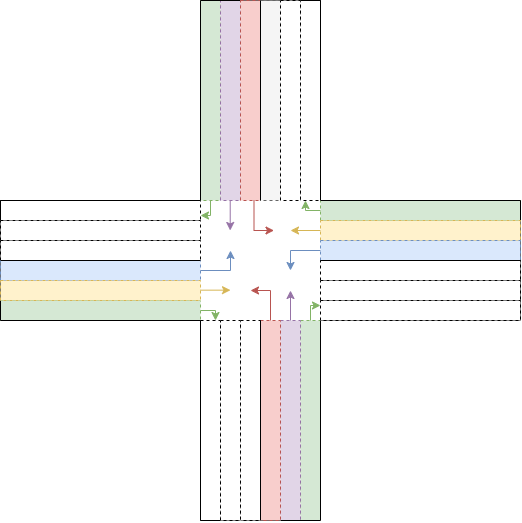

The diagram above was exported from draw.io. Its source (the exported page's mxGraphModel, read from the mxfile embedded in the PNG):
<mxGraphModel dx="1179" dy="639" grid="1" gridSize="10" guides="1" tooltips="1" connect="1" arrows="1" fold="1" page="1" pageScale="1" pageWidth="827" pageHeight="1169" math="0" shadow="0">
  <root>
    <mxCell id="0" />
    <mxCell id="1" parent="0" />
    <mxCell id="bl7aR2Q9c4IS6-mOVcb2-1" value="" style="rounded=0;whiteSpace=wrap;html=1;dashed=1;" vertex="1" parent="1">
      <mxGeometry x="153" y="230" width="200" height="20" as="geometry" />
    </mxCell>
    <mxCell id="bl7aR2Q9c4IS6-mOVcb2-3" value="" style="rounded=0;whiteSpace=wrap;html=1;dashed=1;fillColor=#d5e8d4;strokeColor=#82b366;" vertex="1" parent="1">
      <mxGeometry x="153" y="330" width="200" height="20" as="geometry" />
    </mxCell>
    <mxCell id="bl7aR2Q9c4IS6-mOVcb2-4" value="" style="rounded=0;whiteSpace=wrap;html=1;dashed=1;fillColor=#d5e8d4;strokeColor=#82b366;" vertex="1" parent="1">
      <mxGeometry x="353" y="30" width="20" height="200" as="geometry" />
    </mxCell>
    <mxCell id="bl7aR2Q9c4IS6-mOVcb2-5" value="" style="rounded=0;whiteSpace=wrap;html=1;dashed=1;fillColor=#e1d5e7;strokeColor=#9673a6;" vertex="1" parent="1">
      <mxGeometry x="373" y="30" width="20" height="200" as="geometry" />
    </mxCell>
    <mxCell id="bl7aR2Q9c4IS6-mOVcb2-6" value="" style="rounded=0;whiteSpace=wrap;html=1;dashed=1;fillColor=#d5e8d4;strokeColor=#82b366;" vertex="1" parent="1">
      <mxGeometry x="453" y="350" width="20" height="200" as="geometry" />
    </mxCell>
    <mxCell id="bl7aR2Q9c4IS6-mOVcb2-8" value="" style="rounded=0;whiteSpace=wrap;html=1;dashed=1;fillColor=#d5e8d4;strokeColor=#82b366;" vertex="1" parent="1">
      <mxGeometry x="473" y="230" width="200" height="20" as="geometry" />
    </mxCell>
    <mxCell id="bl7aR2Q9c4IS6-mOVcb2-9" value="" style="rounded=0;whiteSpace=wrap;html=1;dashed=1;" vertex="1" parent="1">
      <mxGeometry x="453" y="30" width="20" height="200" as="geometry" />
    </mxCell>
    <mxCell id="bl7aR2Q9c4IS6-mOVcb2-10" value="" style="rounded=0;whiteSpace=wrap;html=1;dashed=1;fillColor=#e1d5e7;strokeColor=#9673a6;" vertex="1" parent="1">
      <mxGeometry x="433" y="350" width="20" height="200" as="geometry" />
    </mxCell>
    <mxCell id="bl7aR2Q9c4IS6-mOVcb2-11" value="" style="rounded=0;whiteSpace=wrap;html=1;dashed=1;" vertex="1" parent="1">
      <mxGeometry x="353" y="350" width="20" height="200" as="geometry" />
    </mxCell>
    <mxCell id="bl7aR2Q9c4IS6-mOVcb2-12" value="" style="endArrow=none;html=1;rounded=0;exitX=0;exitY=1;exitDx=0;exitDy=0;entryX=0;entryY=0;entryDx=0;entryDy=0;" edge="1" parent="1" source="bl7aR2Q9c4IS6-mOVcb2-3" target="bl7aR2Q9c4IS6-mOVcb2-1">
      <mxGeometry width="50" height="50" relative="1" as="geometry">
        <mxPoint x="463" y="320" as="sourcePoint" />
        <mxPoint x="513" y="270" as="targetPoint" />
      </mxGeometry>
    </mxCell>
    <mxCell id="bl7aR2Q9c4IS6-mOVcb2-17" value="" style="endArrow=none;html=1;rounded=0;exitX=0;exitY=1;exitDx=0;exitDy=0;entryX=1;entryY=1;entryDx=0;entryDy=0;" edge="1" parent="1" source="bl7aR2Q9c4IS6-mOVcb2-3" target="bl7aR2Q9c4IS6-mOVcb2-3">
      <mxGeometry width="50" height="50" relative="1" as="geometry">
        <mxPoint x="463" y="320" as="sourcePoint" />
        <mxPoint x="513" y="270" as="targetPoint" />
      </mxGeometry>
    </mxCell>
    <mxCell id="bl7aR2Q9c4IS6-mOVcb2-19" value="" style="endArrow=none;html=1;rounded=0;entryX=1;entryY=0;entryDx=0;entryDy=0;" edge="1" parent="1" target="bl7aR2Q9c4IS6-mOVcb2-1">
      <mxGeometry width="50" height="50" relative="1" as="geometry">
        <mxPoint x="153" y="230" as="sourcePoint" />
        <mxPoint x="513" y="270" as="targetPoint" />
      </mxGeometry>
    </mxCell>
    <mxCell id="bl7aR2Q9c4IS6-mOVcb2-21" value="" style="endArrow=none;html=1;rounded=0;exitX=0;exitY=0;exitDx=0;exitDy=0;entryX=0;entryY=1;entryDx=0;entryDy=0;" edge="1" parent="1" source="bl7aR2Q9c4IS6-mOVcb2-4" target="bl7aR2Q9c4IS6-mOVcb2-4">
      <mxGeometry width="50" height="50" relative="1" as="geometry">
        <mxPoint x="463" y="320" as="sourcePoint" />
        <mxPoint x="513" y="270" as="targetPoint" />
      </mxGeometry>
    </mxCell>
    <mxCell id="bl7aR2Q9c4IS6-mOVcb2-22" value="" style="endArrow=none;html=1;rounded=0;exitX=0;exitY=0;exitDx=0;exitDy=0;entryX=1;entryY=0;entryDx=0;entryDy=0;" edge="1" parent="1" source="bl7aR2Q9c4IS6-mOVcb2-4" target="bl7aR2Q9c4IS6-mOVcb2-9">
      <mxGeometry width="50" height="50" relative="1" as="geometry">
        <mxPoint x="463" y="320" as="sourcePoint" />
        <mxPoint x="513" y="270" as="targetPoint" />
      </mxGeometry>
    </mxCell>
    <mxCell id="bl7aR2Q9c4IS6-mOVcb2-23" value="" style="endArrow=none;html=1;rounded=0;exitX=1;exitY=0;exitDx=0;exitDy=0;entryX=0;entryY=0;entryDx=0;entryDy=0;" edge="1" parent="1" source="bl7aR2Q9c4IS6-mOVcb2-9" target="bl7aR2Q9c4IS6-mOVcb2-8">
      <mxGeometry width="50" height="50" relative="1" as="geometry">
        <mxPoint x="463" y="320" as="sourcePoint" />
        <mxPoint x="513" y="270" as="targetPoint" />
      </mxGeometry>
    </mxCell>
    <mxCell id="bl7aR2Q9c4IS6-mOVcb2-24" value="" style="endArrow=none;html=1;rounded=0;exitX=0;exitY=0;exitDx=0;exitDy=0;entryX=1;entryY=0;entryDx=0;entryDy=0;" edge="1" parent="1" source="bl7aR2Q9c4IS6-mOVcb2-8" target="bl7aR2Q9c4IS6-mOVcb2-8">
      <mxGeometry width="50" height="50" relative="1" as="geometry">
        <mxPoint x="613" y="210" as="sourcePoint" />
        <mxPoint x="663" y="160" as="targetPoint" />
      </mxGeometry>
    </mxCell>
    <mxCell id="bl7aR2Q9c4IS6-mOVcb2-25" value="" style="endArrow=none;html=1;rounded=0;exitX=1;exitY=0;exitDx=0;exitDy=0;entryX=1;entryY=1;entryDx=0;entryDy=0;" edge="1" parent="1" source="bl7aR2Q9c4IS6-mOVcb2-8">
      <mxGeometry width="50" height="50" relative="1" as="geometry">
        <mxPoint x="723" y="270" as="sourcePoint" />
        <mxPoint x="673" y="350" as="targetPoint" />
      </mxGeometry>
    </mxCell>
    <mxCell id="bl7aR2Q9c4IS6-mOVcb2-26" value="" style="endArrow=none;html=1;rounded=0;exitX=0;exitY=1;exitDx=0;exitDy=0;" edge="1" parent="1">
      <mxGeometry width="50" height="50" relative="1" as="geometry">
        <mxPoint x="473" y="350" as="sourcePoint" />
        <mxPoint x="673" y="350" as="targetPoint" />
      </mxGeometry>
    </mxCell>
    <mxCell id="bl7aR2Q9c4IS6-mOVcb2-27" value="" style="endArrow=none;html=1;rounded=0;exitX=1;exitY=1;exitDx=0;exitDy=0;entryX=0;entryY=1;entryDx=0;entryDy=0;" edge="1" parent="1" source="bl7aR2Q9c4IS6-mOVcb2-6">
      <mxGeometry width="50" height="50" relative="1" as="geometry">
        <mxPoint x="463" y="320" as="sourcePoint" />
        <mxPoint x="473" y="350" as="targetPoint" />
      </mxGeometry>
    </mxCell>
    <mxCell id="bl7aR2Q9c4IS6-mOVcb2-28" value="" style="endArrow=none;html=1;rounded=0;exitX=0;exitY=1;exitDx=0;exitDy=0;entryX=1;entryY=1;entryDx=0;entryDy=0;" edge="1" parent="1" source="bl7aR2Q9c4IS6-mOVcb2-11" target="bl7aR2Q9c4IS6-mOVcb2-6">
      <mxGeometry width="50" height="50" relative="1" as="geometry">
        <mxPoint x="463" y="320" as="sourcePoint" />
        <mxPoint x="513" y="270" as="targetPoint" />
      </mxGeometry>
    </mxCell>
    <mxCell id="bl7aR2Q9c4IS6-mOVcb2-29" value="" style="endArrow=none;html=1;rounded=0;exitX=0;exitY=1;exitDx=0;exitDy=0;entryX=0;entryY=0;entryDx=0;entryDy=0;" edge="1" parent="1" source="bl7aR2Q9c4IS6-mOVcb2-11" target="bl7aR2Q9c4IS6-mOVcb2-11">
      <mxGeometry width="50" height="50" relative="1" as="geometry">
        <mxPoint x="463" y="320" as="sourcePoint" />
        <mxPoint x="513" y="270" as="targetPoint" />
      </mxGeometry>
    </mxCell>
    <mxCell id="bl7aR2Q9c4IS6-mOVcb2-31" value="" style="rounded=0;whiteSpace=wrap;html=1;dashed=1;fillColor=#fff2cc;strokeColor=#d6b656;" vertex="1" parent="1">
      <mxGeometry x="473" y="250" width="200" height="20" as="geometry" />
    </mxCell>
    <mxCell id="bl7aR2Q9c4IS6-mOVcb2-32" value="" style="rounded=0;whiteSpace=wrap;html=1;dashed=1;" vertex="1" parent="1">
      <mxGeometry x="153" y="250" width="200" height="20" as="geometry" />
    </mxCell>
    <mxCell id="bl7aR2Q9c4IS6-mOVcb2-33" value="" style="rounded=0;whiteSpace=wrap;html=1;dashed=1;fillColor=#dae8fc;strokeColor=#6c8ebf;" vertex="1" parent="1">
      <mxGeometry x="473" y="270" width="200" height="20" as="geometry" />
    </mxCell>
    <mxCell id="bl7aR2Q9c4IS6-mOVcb2-34" value="" style="rounded=0;whiteSpace=wrap;html=1;dashed=1;" vertex="1" parent="1">
      <mxGeometry x="473" y="290" width="200" height="20" as="geometry" />
    </mxCell>
    <mxCell id="bl7aR2Q9c4IS6-mOVcb2-35" value="" style="rounded=0;whiteSpace=wrap;html=1;dashed=1;" vertex="1" parent="1">
      <mxGeometry x="473" y="310" width="200" height="20" as="geometry" />
    </mxCell>
    <mxCell id="bl7aR2Q9c4IS6-mOVcb2-36" value="" style="endArrow=none;html=1;rounded=0;entryX=1;entryY=1;entryDx=0;entryDy=0;exitX=0;exitY=0;exitDx=0;exitDy=0;" edge="1" parent="1" source="bl7aR2Q9c4IS6-mOVcb2-34" target="bl7aR2Q9c4IS6-mOVcb2-33">
      <mxGeometry width="50" height="50" relative="1" as="geometry">
        <mxPoint x="463" y="320" as="sourcePoint" />
        <mxPoint x="513" y="270" as="targetPoint" />
      </mxGeometry>
    </mxCell>
    <mxCell id="bl7aR2Q9c4IS6-mOVcb2-38" value="" style="rounded=0;whiteSpace=wrap;html=1;dashed=1;" vertex="1" parent="1">
      <mxGeometry x="153" y="270" width="200" height="20" as="geometry" />
    </mxCell>
    <mxCell id="bl7aR2Q9c4IS6-mOVcb2-39" value="" style="rounded=0;whiteSpace=wrap;html=1;dashed=1;fillColor=#dae8fc;strokeColor=#6c8ebf;" vertex="1" parent="1">
      <mxGeometry x="153" y="290" width="200" height="20" as="geometry" />
    </mxCell>
    <mxCell id="bl7aR2Q9c4IS6-mOVcb2-40" value="" style="rounded=0;whiteSpace=wrap;html=1;dashed=1;fillColor=#fff2cc;strokeColor=#d6b656;" vertex="1" parent="1">
      <mxGeometry x="153" y="310" width="200" height="20" as="geometry" />
    </mxCell>
    <mxCell id="bl7aR2Q9c4IS6-mOVcb2-41" value="" style="rounded=0;whiteSpace=wrap;html=1;dashed=1;fillColor=#f8cecc;strokeColor=#b85450;" vertex="1" parent="1">
      <mxGeometry x="393" y="30" width="20" height="200" as="geometry" />
    </mxCell>
    <mxCell id="bl7aR2Q9c4IS6-mOVcb2-42" value="" style="rounded=0;whiteSpace=wrap;html=1;dashed=1;fillColor=#f5f5f5;strokeColor=#666666;fontColor=#333333;" vertex="1" parent="1">
      <mxGeometry x="413" y="30" width="20" height="200" as="geometry" />
    </mxCell>
    <mxCell id="bl7aR2Q9c4IS6-mOVcb2-43" value="" style="rounded=0;whiteSpace=wrap;html=1;dashed=1;" vertex="1" parent="1">
      <mxGeometry x="433" y="30" width="20" height="200" as="geometry" />
    </mxCell>
    <mxCell id="bl7aR2Q9c4IS6-mOVcb2-44" value="" style="rounded=0;whiteSpace=wrap;html=1;dashed=1;fillColor=#f8cecc;strokeColor=#b85450;" vertex="1" parent="1">
      <mxGeometry x="413" y="350" width="20" height="200" as="geometry" />
    </mxCell>
    <mxCell id="bl7aR2Q9c4IS6-mOVcb2-45" value="" style="rounded=0;whiteSpace=wrap;html=1;dashed=1;" vertex="1" parent="1">
      <mxGeometry x="393" y="350" width="20" height="200" as="geometry" />
    </mxCell>
    <mxCell id="bl7aR2Q9c4IS6-mOVcb2-46" value="" style="rounded=0;whiteSpace=wrap;html=1;dashed=1;" vertex="1" parent="1">
      <mxGeometry x="373" y="350" width="20" height="200" as="geometry" />
    </mxCell>
    <mxCell id="bl7aR2Q9c4IS6-mOVcb2-47" value="" style="rounded=0;whiteSpace=wrap;html=1;dashed=1;" vertex="1" parent="1">
      <mxGeometry x="473" y="330" width="200" height="20" as="geometry" />
    </mxCell>
    <mxCell id="bl7aR2Q9c4IS6-mOVcb2-48" value="" style="endArrow=none;html=1;rounded=0;exitX=0;exitY=1;exitDx=0;exitDy=0;entryX=1;entryY=0;entryDx=0;entryDy=0;" edge="1" parent="1" source="bl7aR2Q9c4IS6-mOVcb2-38" target="bl7aR2Q9c4IS6-mOVcb2-39">
      <mxGeometry width="50" height="50" relative="1" as="geometry">
        <mxPoint x="353" y="330" as="sourcePoint" />
        <mxPoint x="423.71067811865476" y="280" as="targetPoint" />
      </mxGeometry>
    </mxCell>
    <mxCell id="bl7aR2Q9c4IS6-mOVcb2-49" value="" style="endArrow=none;html=1;rounded=0;entryX=0;entryY=0;entryDx=0;entryDy=0;" edge="1" parent="1" target="bl7aR2Q9c4IS6-mOVcb2-42">
      <mxGeometry width="50" height="50" relative="1" as="geometry">
        <mxPoint x="413" y="230" as="sourcePoint" />
        <mxPoint x="463" y="270" as="targetPoint" />
      </mxGeometry>
    </mxCell>
    <mxCell id="bl7aR2Q9c4IS6-mOVcb2-50" value="" style="endArrow=none;html=1;rounded=0;exitX=1;exitY=1;exitDx=0;exitDy=0;entryX=1;entryY=0;entryDx=0;entryDy=0;" edge="1" parent="1" source="bl7aR2Q9c4IS6-mOVcb2-45" target="bl7aR2Q9c4IS6-mOVcb2-45">
      <mxGeometry width="50" height="50" relative="1" as="geometry">
        <mxPoint x="393" y="340" as="sourcePoint" />
        <mxPoint x="443" y="290" as="targetPoint" />
      </mxGeometry>
    </mxCell>
    <mxCell id="bl7aR2Q9c4IS6-mOVcb2-51" value="" style="endArrow=classic;html=1;rounded=0;exitX=0.5;exitY=0;exitDx=0;exitDy=0;entryX=0;entryY=0.25;entryDx=0;entryDy=0;fillColor=#d5e8d4;strokeColor=#82b366;" edge="1" parent="1" source="bl7aR2Q9c4IS6-mOVcb2-6" target="bl7aR2Q9c4IS6-mOVcb2-47">
      <mxGeometry width="50" height="50" relative="1" as="geometry">
        <mxPoint x="443" y="350" as="sourcePoint" />
        <mxPoint x="493" y="300" as="targetPoint" />
        <Array as="points">
          <mxPoint x="463" y="335" />
        </Array>
      </mxGeometry>
    </mxCell>
    <mxCell id="bl7aR2Q9c4IS6-mOVcb2-52" value="" style="endArrow=classic;html=1;rounded=0;exitX=0.5;exitY=0;exitDx=0;exitDy=0;fillColor=#e1d5e7;strokeColor=#9673a6;" edge="1" parent="1" source="bl7aR2Q9c4IS6-mOVcb2-10">
      <mxGeometry width="50" height="50" relative="1" as="geometry">
        <mxPoint x="473" y="340" as="sourcePoint" />
        <mxPoint x="443" y="320" as="targetPoint" />
      </mxGeometry>
    </mxCell>
    <mxCell id="bl7aR2Q9c4IS6-mOVcb2-53" value="" style="endArrow=classic;html=1;rounded=0;exitX=0.5;exitY=0;exitDx=0;exitDy=0;fillColor=#f8cecc;strokeColor=#b85450;" edge="1" parent="1" source="bl7aR2Q9c4IS6-mOVcb2-44">
      <mxGeometry width="50" height="50" relative="1" as="geometry">
        <mxPoint x="393" y="330" as="sourcePoint" />
        <mxPoint x="403" y="320" as="targetPoint" />
        <Array as="points">
          <mxPoint x="423" y="320" />
        </Array>
      </mxGeometry>
    </mxCell>
    <mxCell id="bl7aR2Q9c4IS6-mOVcb2-55" value="" style="endArrow=classic;html=1;rounded=0;exitX=0.5;exitY=0;exitDx=0;exitDy=0;fillColor=#f8cecc;strokeColor=#b85450;" edge="1" parent="1">
      <mxGeometry width="50" height="50" relative="1" as="geometry">
        <mxPoint x="406.5" y="230" as="sourcePoint" />
        <mxPoint x="426.5" y="260" as="targetPoint" />
        <Array as="points">
          <mxPoint x="406.5" y="260" />
        </Array>
      </mxGeometry>
    </mxCell>
    <mxCell id="bl7aR2Q9c4IS6-mOVcb2-57" value="" style="endArrow=classic;html=1;rounded=0;exitX=0.5;exitY=0;exitDx=0;exitDy=0;entryX=0;entryY=0.25;entryDx=0;entryDy=0;fillColor=#d5e8d4;strokeColor=#82b366;" edge="1" parent="1">
      <mxGeometry width="50" height="50" relative="1" as="geometry">
        <mxPoint x="363" y="230" as="sourcePoint" />
        <mxPoint x="353" y="245" as="targetPoint" />
        <Array as="points">
          <mxPoint x="363" y="245" />
        </Array>
      </mxGeometry>
    </mxCell>
    <mxCell id="bl7aR2Q9c4IS6-mOVcb2-58" value="" style="endArrow=classic;html=1;rounded=0;exitX=0.5;exitY=0;exitDx=0;exitDy=0;fillColor=#e1d5e7;strokeColor=#9673a6;" edge="1" parent="1">
      <mxGeometry width="50" height="50" relative="1" as="geometry">
        <mxPoint x="382.71" y="230" as="sourcePoint" />
        <mxPoint x="382.71" y="260" as="targetPoint" />
      </mxGeometry>
    </mxCell>
    <mxCell id="bl7aR2Q9c4IS6-mOVcb2-65" value="" style="endArrow=classic;html=1;rounded=0;fillColor=#fff2cc;strokeColor=#d6b656;" edge="1" parent="1">
      <mxGeometry width="50" height="50" relative="1" as="geometry">
        <mxPoint x="473" y="260" as="sourcePoint" />
        <mxPoint x="443" y="260" as="targetPoint" />
      </mxGeometry>
    </mxCell>
    <mxCell id="bl7aR2Q9c4IS6-mOVcb2-66" value="" style="endArrow=classic;html=1;rounded=0;fillColor=#fff2cc;strokeColor=#d6b656;" edge="1" parent="1">
      <mxGeometry width="50" height="50" relative="1" as="geometry">
        <mxPoint x="353" y="319.65999999999997" as="sourcePoint" />
        <mxPoint x="383" y="319.65999999999997" as="targetPoint" />
      </mxGeometry>
    </mxCell>
    <mxCell id="bl7aR2Q9c4IS6-mOVcb2-67" value="" style="endArrow=classic;html=1;rounded=0;exitX=1;exitY=0.5;exitDx=0;exitDy=0;entryX=0.75;entryY=0;entryDx=0;entryDy=0;fillColor=#d5e8d4;strokeColor=#82b366;" edge="1" parent="1" source="bl7aR2Q9c4IS6-mOVcb2-3" target="bl7aR2Q9c4IS6-mOVcb2-11">
      <mxGeometry width="50" height="50" relative="1" as="geometry">
        <mxPoint x="363" y="360" as="sourcePoint" />
        <mxPoint x="413" y="310" as="targetPoint" />
        <Array as="points">
          <mxPoint x="368" y="340" />
        </Array>
      </mxGeometry>
    </mxCell>
    <mxCell id="bl7aR2Q9c4IS6-mOVcb2-68" value="" style="endArrow=classic;html=1;rounded=0;exitX=0;exitY=0.5;exitDx=0;exitDy=0;entryX=0.25;entryY=1;entryDx=0;entryDy=0;fillColor=#d5e8d4;strokeColor=#82b366;" edge="1" parent="1" source="bl7aR2Q9c4IS6-mOVcb2-8" target="bl7aR2Q9c4IS6-mOVcb2-9">
      <mxGeometry width="50" height="50" relative="1" as="geometry">
        <mxPoint x="414" y="310" as="sourcePoint" />
        <mxPoint x="399" y="300" as="targetPoint" />
        <Array as="points">
          <mxPoint x="458" y="240" />
        </Array>
      </mxGeometry>
    </mxCell>
    <mxCell id="bl7aR2Q9c4IS6-mOVcb2-69" value="" style="endArrow=classic;html=1;rounded=0;exitX=1;exitY=0.5;exitDx=0;exitDy=0;fillColor=#dae8fc;strokeColor=#6c8ebf;" edge="1" parent="1" source="bl7aR2Q9c4IS6-mOVcb2-39">
      <mxGeometry width="50" height="50" relative="1" as="geometry">
        <mxPoint x="373" y="270" as="sourcePoint" />
        <mxPoint x="383" y="280" as="targetPoint" />
        <Array as="points">
          <mxPoint x="383" y="300" />
        </Array>
      </mxGeometry>
    </mxCell>
    <mxCell id="bl7aR2Q9c4IS6-mOVcb2-70" value="" style="endArrow=classic;html=1;rounded=0;fillColor=#dae8fc;strokeColor=#6c8ebf;" edge="1" parent="1">
      <mxGeometry width="50" height="50" relative="1" as="geometry">
        <mxPoint x="473" y="280" as="sourcePoint" />
        <mxPoint x="443" y="300" as="targetPoint" />
        <Array as="points">
          <mxPoint x="443" y="280" />
        </Array>
      </mxGeometry>
    </mxCell>
  </root>
</mxGraphModel>